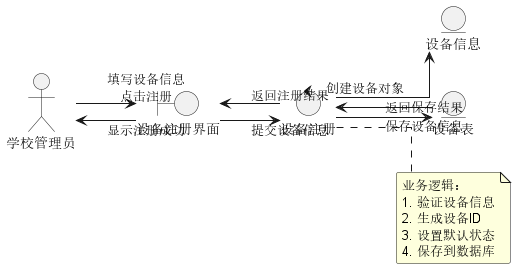

The diagram above was rendered by PlantUML. Its source (embedded in the PNG):
@startuml 设备注册用例鲁棒图

skinparam linetype ortho
skinparam roundcorner 5
skinparam shadowing false

left to right direction

actor "学校管理员" as Admin

boundary "设备注册界面" as Boundary
control "设备注册" as Controller
entity "设备信息" as DeviceEntity
entity "设备表" as DeviceTable

Admin --> Boundary : 填写设备信息\n点击注册
Boundary --> Controller : 提交设备信息
Controller --> DeviceEntity : 创建设备对象
Controller --> DeviceTable : 保存设备信息
DeviceTable --> Controller : 返回保存结果
Controller --> Boundary : 返回注册结果
Boundary --> Admin : 显示注册成功

note right of Controller
  业务逻辑：
  1. 验证设备信息
  2. 生成设备ID
  3. 设置默认状态
  4. 保存到数据库
end note

@enduml